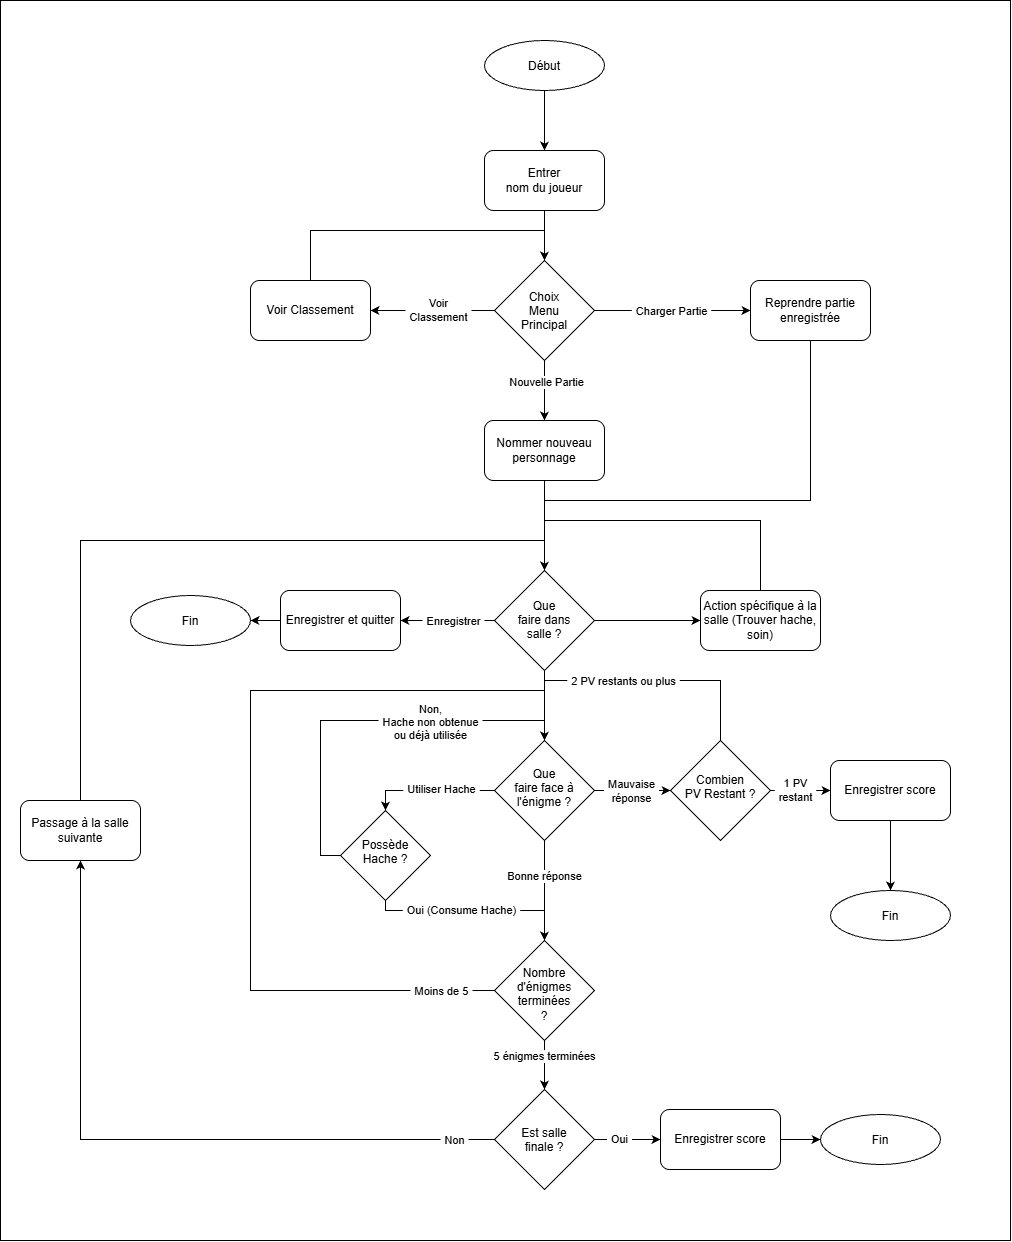

The diagram above was exported from draw.io. Its source (the exported page's mxGraphModel, read from the mxfile embedded in the PNG):
<mxGraphModel dx="3265" dy="2450" grid="1" gridSize="10" guides="1" tooltips="1" connect="1" arrows="1" fold="1" page="1" pageScale="1" pageWidth="827" pageHeight="1169" math="0" shadow="0">
  <root>
    <mxCell id="0" />
    <mxCell id="1" parent="0" />
    <mxCell id="psyzMyEu4hN-ffOX33VZ-95" parent="1" style="rounded=0;whiteSpace=wrap;html=1;" value="" vertex="1">
      <mxGeometry height="1240" width="1010" x="-130" y="-20" as="geometry" />
    </mxCell>
    <mxCell id="psyzMyEu4hN-ffOX33VZ-10" edge="1" parent="1" source="psyzMyEu4hN-ffOX33VZ-1" style="edgeStyle=orthogonalEdgeStyle;rounded=0;orthogonalLoop=1;jettySize=auto;html=1;exitX=0.5;exitY=1;exitDx=0;exitDy=0;entryX=0.5;entryY=0;entryDx=0;entryDy=0;defaultLabelBackgroundColor=page;labelPadding=0 4;" target="psyzMyEu4hN-ffOX33VZ-4">
      <mxGeometry relative="1" as="geometry" />
    </mxCell>
    <mxCell id="psyzMyEu4hN-ffOX33VZ-1" parent="1" style="ellipse;whiteSpace=wrap;html=1;shapeInside=1;" value="Début" vertex="1">
      <mxGeometry height="50" width="120" x="354" y="20" as="geometry" />
    </mxCell>
    <mxCell id="psyzMyEu4hN-ffOX33VZ-8" edge="1" parent="1" source="psyzMyEu4hN-ffOX33VZ-2" style="edgeStyle=orthogonalEdgeStyle;rounded=0;orthogonalLoop=1;jettySize=auto;html=1;exitX=0;exitY=0.5;exitDx=0;exitDy=0;entryX=1;entryY=0.5;entryDx=0;entryDy=0;defaultLabelBackgroundColor=page;labelPadding=0 4;" target="psyzMyEu4hN-ffOX33VZ-7">
      <mxGeometry relative="1" as="geometry" />
    </mxCell>
    <mxCell id="psyzMyEu4hN-ffOX33VZ-69" connectable="0" parent="psyzMyEu4hN-ffOX33VZ-8" style="edgeLabel;html=1;align=center;verticalAlign=middle;resizable=0;points=[];inheritText=1;defaultLabelBackgroundColor=page;labelPadding=0 4;" value="Voir&lt;div&gt;Classement&lt;/div&gt;" vertex="1">
      <mxGeometry relative="1" x="-0.0846" y="-1" as="geometry">
        <mxPoint as="offset" />
      </mxGeometry>
    </mxCell>
    <mxCell id="psyzMyEu4hN-ffOX33VZ-11" edge="1" parent="1" source="psyzMyEu4hN-ffOX33VZ-2" style="edgeStyle=orthogonalEdgeStyle;rounded=0;orthogonalLoop=1;jettySize=auto;html=1;exitX=1;exitY=0.5;exitDx=0;exitDy=0;entryX=0;entryY=0.5;entryDx=0;entryDy=0;defaultLabelBackgroundColor=page;labelPadding=0 4;" target="psyzMyEu4hN-ffOX33VZ-6">
      <mxGeometry relative="1" as="geometry" />
    </mxCell>
    <mxCell id="psyzMyEu4hN-ffOX33VZ-68" connectable="0" parent="psyzMyEu4hN-ffOX33VZ-11" style="edgeLabel;html=1;align=center;verticalAlign=middle;resizable=0;points=[];inheritText=1;defaultLabelBackgroundColor=page;labelPadding=0 4;" value="Charger Partie" vertex="1">
      <mxGeometry relative="1" x="-0.2232" as="geometry">
        <mxPoint x="15" as="offset" />
      </mxGeometry>
    </mxCell>
    <mxCell id="psyzMyEu4hN-ffOX33VZ-12" edge="1" parent="1" source="psyzMyEu4hN-ffOX33VZ-2" style="edgeStyle=orthogonalEdgeStyle;rounded=0;orthogonalLoop=1;jettySize=auto;html=1;exitX=0.5;exitY=1;exitDx=0;exitDy=0;entryX=0.5;entryY=0;entryDx=0;entryDy=0;defaultLabelBackgroundColor=page;labelPadding=0 4;" target="psyzMyEu4hN-ffOX33VZ-5">
      <mxGeometry relative="1" as="geometry" />
    </mxCell>
    <mxCell id="psyzMyEu4hN-ffOX33VZ-67" connectable="0" parent="psyzMyEu4hN-ffOX33VZ-12" style="edgeLabel;html=1;align=center;verticalAlign=middle;resizable=0;points=[];inheritText=1;defaultLabelBackgroundColor=page;labelPadding=0 4;" value="Nouvelle Partie" vertex="1">
      <mxGeometry relative="1" x="-0.3071" y="1" as="geometry">
        <mxPoint as="offset" />
      </mxGeometry>
    </mxCell>
    <mxCell id="psyzMyEu4hN-ffOX33VZ-2" parent="1" style="rhombus;whiteSpace=wrap;html=1;shapeInside=1;" value="Choix Menu Principal" vertex="1">
      <mxGeometry height="100" width="100" x="364" y="240" as="geometry" />
    </mxCell>
    <mxCell id="psyzMyEu4hN-ffOX33VZ-9" edge="1" parent="1" source="psyzMyEu4hN-ffOX33VZ-4" style="edgeStyle=orthogonalEdgeStyle;rounded=0;orthogonalLoop=1;jettySize=auto;html=1;exitX=0.5;exitY=1;exitDx=0;exitDy=0;entryX=0.5;entryY=0;entryDx=0;entryDy=0;defaultLabelBackgroundColor=page;labelPadding=0 4;" target="psyzMyEu4hN-ffOX33VZ-2">
      <mxGeometry relative="1" as="geometry" />
    </mxCell>
    <mxCell id="psyzMyEu4hN-ffOX33VZ-4" parent="1" style="rounded=1;whiteSpace=wrap;html=1;roundedPerimeter=1;" value="Entrer&lt;div&gt;nom du joueur&lt;/div&gt;" vertex="1">
      <mxGeometry height="60" width="120" x="354" y="130" as="geometry" />
    </mxCell>
    <mxCell id="psyzMyEu4hN-ffOX33VZ-23" edge="1" parent="1" source="psyzMyEu4hN-ffOX33VZ-5" style="edgeStyle=orthogonalEdgeStyle;rounded=0;orthogonalLoop=1;jettySize=auto;html=1;exitX=0.5;exitY=1;exitDx=0;exitDy=0;entryX=0.5;entryY=0;entryDx=0;entryDy=0;defaultLabelBackgroundColor=page;labelPadding=0 4;" target="psyzMyEu4hN-ffOX33VZ-16">
      <mxGeometry relative="1" as="geometry" />
    </mxCell>
    <mxCell id="psyzMyEu4hN-ffOX33VZ-5" parent="1" style="rounded=1;whiteSpace=wrap;html=1;roundedPerimeter=1;" value="Nommer nouveau personnage" vertex="1">
      <mxGeometry height="60" width="120" x="354" y="400" as="geometry" />
    </mxCell>
    <mxCell id="psyzMyEu4hN-ffOX33VZ-29" edge="1" parent="1" source="psyzMyEu4hN-ffOX33VZ-6" style="edgeStyle=orthogonalEdgeStyle;rounded=0;orthogonalLoop=1;jettySize=auto;html=1;exitX=0.5;exitY=1;exitDx=0;exitDy=0;entryX=0.5;entryY=0;entryDx=0;entryDy=0;defaultLabelBackgroundColor=page;labelPadding=0 4;" target="psyzMyEu4hN-ffOX33VZ-16">
      <mxGeometry relative="1" as="geometry">
        <Array as="points">
          <mxPoint x="680" y="480" />
          <mxPoint x="414" y="480" />
        </Array>
      </mxGeometry>
    </mxCell>
    <mxCell id="psyzMyEu4hN-ffOX33VZ-6" parent="1" style="rounded=1;whiteSpace=wrap;html=1;roundedPerimeter=1;" value="Reprendre partie enregistrée" vertex="1">
      <mxGeometry height="60" width="120" x="620" y="260" as="geometry" />
    </mxCell>
    <mxCell id="psyzMyEu4hN-ffOX33VZ-14" edge="1" parent="1" source="psyzMyEu4hN-ffOX33VZ-7" style="edgeStyle=orthogonalEdgeStyle;rounded=0;orthogonalLoop=1;jettySize=auto;html=1;exitX=0.5;exitY=0;exitDx=0;exitDy=0;entryX=0.5;entryY=0;entryDx=0;entryDy=0;defaultLabelBackgroundColor=page;labelPadding=0 4;" target="psyzMyEu4hN-ffOX33VZ-2">
      <mxGeometry relative="1" as="geometry">
        <Array as="points">
          <mxPoint x="180" y="210" />
          <mxPoint x="414" y="210" />
        </Array>
      </mxGeometry>
    </mxCell>
    <mxCell id="psyzMyEu4hN-ffOX33VZ-7" parent="1" style="rounded=1;whiteSpace=wrap;html=1;roundedPerimeter=1;" value="Voir Classement" vertex="1">
      <mxGeometry height="60" width="120" x="120" y="260" as="geometry" />
    </mxCell>
    <mxCell id="psyzMyEu4hN-ffOX33VZ-20" edge="1" parent="1" source="psyzMyEu4hN-ffOX33VZ-16" style="edgeStyle=orthogonalEdgeStyle;rounded=0;orthogonalLoop=1;jettySize=auto;html=1;exitX=0;exitY=0.5;exitDx=0;exitDy=0;entryX=1;entryY=0.5;entryDx=0;entryDy=0;defaultLabelBackgroundColor=page;labelPadding=0 4;" target="psyzMyEu4hN-ffOX33VZ-17">
      <mxGeometry relative="1" as="geometry" />
    </mxCell>
    <mxCell id="psyzMyEu4hN-ffOX33VZ-82" connectable="0" parent="psyzMyEu4hN-ffOX33VZ-20" style="edgeLabel;html=1;align=center;verticalAlign=middle;resizable=0;points=[];inheritText=1;defaultLabelBackgroundColor=page;labelPadding=0 4;" value="Enregistrer" vertex="1">
      <mxGeometry relative="1" x="-0.1123" as="geometry">
        <mxPoint as="offset" />
      </mxGeometry>
    </mxCell>
    <mxCell id="psyzMyEu4hN-ffOX33VZ-25" edge="1" parent="1" source="psyzMyEu4hN-ffOX33VZ-16" style="edgeStyle=orthogonalEdgeStyle;rounded=0;orthogonalLoop=1;jettySize=auto;html=1;exitX=1;exitY=0.5;exitDx=0;exitDy=0;entryX=0;entryY=0.5;entryDx=0;entryDy=0;defaultLabelBackgroundColor=page;labelPadding=0 4;" target="psyzMyEu4hN-ffOX33VZ-22">
      <mxGeometry relative="1" as="geometry" />
    </mxCell>
    <mxCell id="psyzMyEu4hN-ffOX33VZ-28" edge="1" parent="1" source="psyzMyEu4hN-ffOX33VZ-16" style="edgeStyle=orthogonalEdgeStyle;rounded=0;orthogonalLoop=1;jettySize=auto;html=1;exitX=0.5;exitY=1;exitDx=0;exitDy=0;entryX=0.5;entryY=0;entryDx=0;entryDy=0;defaultLabelBackgroundColor=page;labelPadding=0 4;" target="psyzMyEu4hN-ffOX33VZ-27">
      <mxGeometry relative="1" as="geometry" />
    </mxCell>
    <mxCell id="psyzMyEu4hN-ffOX33VZ-16" parent="1" style="rhombus;whiteSpace=wrap;html=1;shapeInside=1;" value="Que faire dans salle ?" vertex="1">
      <mxGeometry height="100" width="100" x="364" y="550" as="geometry" />
    </mxCell>
    <mxCell id="psyzMyEu4hN-ffOX33VZ-34" edge="1" parent="1" source="psyzMyEu4hN-ffOX33VZ-17" style="edgeStyle=orthogonalEdgeStyle;rounded=0;orthogonalLoop=1;jettySize=auto;html=1;exitX=0;exitY=0.5;exitDx=0;exitDy=0;entryX=1;entryY=0.5;entryDx=0;entryDy=0;defaultLabelBackgroundColor=page;labelPadding=0 4;" target="psyzMyEu4hN-ffOX33VZ-33">
      <mxGeometry relative="1" as="geometry" />
    </mxCell>
    <mxCell id="psyzMyEu4hN-ffOX33VZ-17" parent="1" style="rounded=1;whiteSpace=wrap;html=1;roundedPerimeter=1;" value="Enregistrer et quitter" vertex="1">
      <mxGeometry height="60" width="120" x="150" y="570" as="geometry" />
    </mxCell>
    <mxCell id="psyzMyEu4hN-ffOX33VZ-26" edge="1" parent="1" source="psyzMyEu4hN-ffOX33VZ-22" style="edgeStyle=orthogonalEdgeStyle;rounded=0;orthogonalLoop=1;jettySize=auto;html=1;exitX=0.5;exitY=0;exitDx=0;exitDy=0;entryX=0.5;entryY=0;entryDx=0;entryDy=0;defaultLabelBackgroundColor=page;labelPadding=0 4;" target="psyzMyEu4hN-ffOX33VZ-16">
      <mxGeometry relative="1" as="geometry">
        <Array as="points">
          <mxPoint x="630" y="500" />
          <mxPoint x="414" y="500" />
        </Array>
      </mxGeometry>
    </mxCell>
    <mxCell id="psyzMyEu4hN-ffOX33VZ-22" parent="1" style="rounded=1;whiteSpace=wrap;html=1;roundedPerimeter=1;" value="Action spécifique à la salle (Trouver hache, soin)" vertex="1">
      <mxGeometry height="60" width="120" x="570" y="570" as="geometry" />
    </mxCell>
    <mxCell id="psyzMyEu4hN-ffOX33VZ-42" edge="1" parent="1" source="psyzMyEu4hN-ffOX33VZ-27" style="edgeStyle=orthogonalEdgeStyle;rounded=0;orthogonalLoop=1;jettySize=auto;html=1;exitX=1;exitY=0.5;exitDx=0;exitDy=0;entryX=0;entryY=0.5;entryDx=0;entryDy=0;defaultLabelBackgroundColor=page;labelPadding=0 4;" target="psyzMyEu4hN-ffOX33VZ-38">
      <mxGeometry relative="1" as="geometry" />
    </mxCell>
    <mxCell id="psyzMyEu4hN-ffOX33VZ-43" connectable="0" parent="psyzMyEu4hN-ffOX33VZ-42" style="edgeLabel;html=1;align=center;verticalAlign=middle;resizable=0;points=[];inheritText=1;defaultLabelBackgroundColor=page;labelPadding=0 4;" value="Mauvaise&lt;div&gt;réponse&lt;/div&gt;" vertex="1">
      <mxGeometry relative="1" x="0.0268" y="-1" as="geometry">
        <mxPoint x="-3" y="-1" as="offset" />
      </mxGeometry>
    </mxCell>
    <mxCell id="psyzMyEu4hN-ffOX33VZ-47" edge="1" parent="1" source="psyzMyEu4hN-ffOX33VZ-27" style="edgeStyle=orthogonalEdgeStyle;rounded=0;orthogonalLoop=1;jettySize=auto;html=1;exitX=0.5;exitY=1;exitDx=0;exitDy=0;entryX=0.5;entryY=0;entryDx=0;entryDy=0;defaultLabelBackgroundColor=page;labelPadding=0 4;" target="psyzMyEu4hN-ffOX33VZ-44">
      <mxGeometry relative="1" as="geometry" />
    </mxCell>
    <mxCell id="psyzMyEu4hN-ffOX33VZ-48" connectable="0" parent="psyzMyEu4hN-ffOX33VZ-47" style="edgeLabel;html=1;align=center;verticalAlign=middle;resizable=0;points=[];inheritText=1;defaultLabelBackgroundColor=page;labelPadding=0 4;" value="Bonne réponse" vertex="1">
      <mxGeometry relative="1" x="-0.304" y="-1" as="geometry">
        <mxPoint as="offset" />
      </mxGeometry>
    </mxCell>
    <mxCell id="psyzMyEu4hN-ffOX33VZ-61" edge="1" parent="1" source="psyzMyEu4hN-ffOX33VZ-27" style="edgeStyle=orthogonalEdgeStyle;rounded=0;orthogonalLoop=1;jettySize=auto;html=1;exitX=0;exitY=0.5;exitDx=0;exitDy=0;entryX=0.5;entryY=0;entryDx=0;entryDy=0;defaultLabelBackgroundColor=page;labelPadding=0 4;" target="psyzMyEu4hN-ffOX33VZ-60">
      <mxGeometry relative="1" as="geometry" />
    </mxCell>
    <mxCell id="psyzMyEu4hN-ffOX33VZ-64" connectable="0" parent="psyzMyEu4hN-ffOX33VZ-61" style="edgeLabel;html=1;align=center;verticalAlign=middle;resizable=0;points=[];inheritText=1;defaultLabelBackgroundColor=page;labelPadding=0 4;" value="Utiliser Hache" vertex="1">
      <mxGeometry relative="1" x="-0.1688" y="-2" as="geometry">
        <mxPoint as="offset" />
      </mxGeometry>
    </mxCell>
    <mxCell id="psyzMyEu4hN-ffOX33VZ-27" parent="1" style="rhombus;whiteSpace=wrap;html=1;shapeInside=1;" value="Que faire face à l'énigme ?" vertex="1">
      <mxGeometry height="100" width="100" x="364" y="720" as="geometry" />
    </mxCell>
    <mxCell id="psyzMyEu4hN-ffOX33VZ-33" parent="1" style="ellipse;whiteSpace=wrap;html=1;shapeInside=1;" value="Fin" vertex="1">
      <mxGeometry height="50" width="120" y="575" as="geometry" />
    </mxCell>
    <mxCell id="psyzMyEu4hN-ffOX33VZ-35" parent="1" style="ellipse;whiteSpace=wrap;html=1;shapeInside=1;" value="Fin" vertex="1">
      <mxGeometry height="50" width="120" x="700" y="870" as="geometry" />
    </mxCell>
    <mxCell id="psyzMyEu4hN-ffOX33VZ-45" edge="1" parent="1" source="psyzMyEu4hN-ffOX33VZ-38" style="edgeStyle=orthogonalEdgeStyle;rounded=0;orthogonalLoop=1;jettySize=auto;html=1;exitX=0.5;exitY=0;exitDx=0;exitDy=0;entryX=0.5;entryY=0;entryDx=0;entryDy=0;defaultLabelBackgroundColor=page;labelPadding=0 4;" target="psyzMyEu4hN-ffOX33VZ-27">
      <mxGeometry relative="1" as="geometry">
        <Array as="points">
          <mxPoint x="590" y="660" />
          <mxPoint x="414" y="660" />
        </Array>
      </mxGeometry>
    </mxCell>
    <mxCell id="psyzMyEu4hN-ffOX33VZ-46" connectable="0" parent="psyzMyEu4hN-ffOX33VZ-45" style="edgeLabel;html=1;align=center;verticalAlign=middle;resizable=0;points=[];inheritText=1;defaultLabelBackgroundColor=page;labelPadding=0 4;" value="2 PV restants ou plus" vertex="1">
      <mxGeometry relative="1" x="0.0656" y="1" as="geometry">
        <mxPoint y="-1" as="offset" />
      </mxGeometry>
    </mxCell>
    <mxCell id="psyzMyEu4hN-ffOX33VZ-84" edge="1" parent="1" source="psyzMyEu4hN-ffOX33VZ-38" style="edgeStyle=orthogonalEdgeStyle;rounded=0;orthogonalLoop=1;jettySize=auto;html=1;exitX=1;exitY=0.5;exitDx=0;exitDy=0;entryX=0;entryY=0.5;entryDx=0;entryDy=0;defaultLabelBackgroundColor=page;labelPadding=0 4;" target="psyzMyEu4hN-ffOX33VZ-83">
      <mxGeometry relative="1" as="geometry" />
    </mxCell>
    <mxCell id="psyzMyEu4hN-ffOX33VZ-86" connectable="0" parent="psyzMyEu4hN-ffOX33VZ-84" style="edgeLabel;html=1;align=center;verticalAlign=middle;resizable=0;points=[];inheritText=1;defaultLabelBackgroundColor=page;labelPadding=0 4;" value="1 PV&lt;div&gt;restant&lt;/div&gt;" vertex="1">
      <mxGeometry relative="1" x="-0.1969" y="1" as="geometry">
        <mxPoint as="offset" />
      </mxGeometry>
    </mxCell>
    <mxCell id="psyzMyEu4hN-ffOX33VZ-38" parent="1" style="rhombus;whiteSpace=wrap;html=1;shapeInside=1;" value="Combien PV Restant ?" vertex="1">
      <mxGeometry height="100" width="100" x="540" y="720" as="geometry" />
    </mxCell>
    <mxCell id="psyzMyEu4hN-ffOX33VZ-72" edge="1" parent="1" style="edgeStyle=orthogonalEdgeStyle;rounded=0;orthogonalLoop=1;jettySize=auto;html=1;exitX=0.5;exitY=1;exitDx=0;exitDy=0;entryX=0.5;entryY=0;entryDx=0;entryDy=0;defaultLabelBackgroundColor=page;labelPadding=0 4;">
      <mxGeometry relative="1" as="geometry">
        <mxPoint x="414" y="1020" as="sourcePoint" />
        <mxPoint x="414" y="1069" as="targetPoint" />
      </mxGeometry>
    </mxCell>
    <mxCell id="psyzMyEu4hN-ffOX33VZ-74" connectable="0" parent="psyzMyEu4hN-ffOX33VZ-72" style="edgeLabel;html=1;align=center;verticalAlign=middle;resizable=0;points=[];inheritText=1;defaultLabelBackgroundColor=page;labelPadding=0 4;" value="5 énigmes terminées" vertex="1">
      <mxGeometry relative="1" x="-0.3948" y="-1" as="geometry">
        <mxPoint as="offset" />
      </mxGeometry>
    </mxCell>
    <mxCell id="psyzMyEu4hN-ffOX33VZ-91" edge="1" parent="1" source="psyzMyEu4hN-ffOX33VZ-44" style="edgeStyle=orthogonalEdgeStyle;rounded=0;orthogonalLoop=1;jettySize=auto;html=1;exitX=0;exitY=0.5;exitDx=0;exitDy=0;entryX=0.5;entryY=0;entryDx=0;entryDy=0;defaultLabelBackgroundColor=page;labelPadding=0 4;" target="psyzMyEu4hN-ffOX33VZ-27">
      <mxGeometry relative="1" x="-0.0676" as="geometry">
        <Array as="points">
          <mxPoint x="120" y="970" />
          <mxPoint x="120" y="670" />
          <mxPoint x="414" y="670" />
        </Array>
      </mxGeometry>
    </mxCell>
    <mxCell id="psyzMyEu4hN-ffOX33VZ-93" connectable="0" parent="psyzMyEu4hN-ffOX33VZ-91" style="edgeLabel;html=1;align=center;verticalAlign=middle;resizable=0;points=[];inheritText=1;defaultLabelBackgroundColor=page;labelPadding=0 4;" value="Moins de 5" vertex="1">
      <mxGeometry relative="1" x="-0.8518" y="2" as="geometry">
        <mxPoint x="12" y="-2" as="offset" />
      </mxGeometry>
    </mxCell>
    <mxCell id="psyzMyEu4hN-ffOX33VZ-44" parent="1" style="rhombus;whiteSpace=wrap;html=1;shapeInside=1;" value="Nombre d'énigmes terminées ?" vertex="1">
      <mxGeometry height="100" width="100" x="364" y="920" as="geometry" />
    </mxCell>
    <mxCell id="psyzMyEu4hN-ffOX33VZ-63" edge="1" parent="1" source="psyzMyEu4hN-ffOX33VZ-60" style="edgeStyle=orthogonalEdgeStyle;rounded=0;orthogonalLoop=1;jettySize=auto;html=1;exitX=0.5;exitY=1;exitDx=0;exitDy=0;entryX=0.5;entryY=0;entryDx=0;entryDy=0;defaultLabelBackgroundColor=page;labelPadding=0 4;" target="psyzMyEu4hN-ffOX33VZ-44">
      <mxGeometry relative="1" x="0.005" as="geometry">
        <Array as="points">
          <mxPoint x="255" y="890" />
          <mxPoint x="414" y="890" />
        </Array>
      </mxGeometry>
    </mxCell>
    <mxCell id="psyzMyEu4hN-ffOX33VZ-66" connectable="0" parent="psyzMyEu4hN-ffOX33VZ-63" style="edgeLabel;html=1;align=center;verticalAlign=middle;resizable=0;points=[];inheritText=1;defaultLabelBackgroundColor=page;labelPadding=0 4;" value="Oui (Consume Hache)" vertex="1">
      <mxGeometry relative="1" x="-0.1759" y="1" as="geometry">
        <mxPoint x="3" as="offset" />
      </mxGeometry>
    </mxCell>
    <mxCell id="psyzMyEu4hN-ffOX33VZ-92" edge="1" parent="1" source="psyzMyEu4hN-ffOX33VZ-60" style="edgeStyle=orthogonalEdgeStyle;rounded=0;orthogonalLoop=1;jettySize=auto;html=1;exitX=0;exitY=0.5;exitDx=0;exitDy=0;entryX=0.5;entryY=0;entryDx=0;entryDy=0;defaultLabelBackgroundColor=page;labelPadding=0 4;" target="psyzMyEu4hN-ffOX33VZ-27">
      <mxGeometry relative="1" as="geometry" />
    </mxCell>
    <mxCell id="psyzMyEu4hN-ffOX33VZ-94" connectable="0" parent="psyzMyEu4hN-ffOX33VZ-92" style="edgeLabel;html=1;align=center;verticalAlign=middle;resizable=0;points=[];inheritText=1;defaultLabelBackgroundColor=page;labelPadding=0 4;" value="Non,&lt;div&gt;Hache non obtenue&lt;/div&gt;&lt;div&gt;ou déjà utilisée&lt;/div&gt;" vertex="1">
      <mxGeometry relative="1" x="0.3222" y="-1" as="geometry">
        <mxPoint as="offset" />
      </mxGeometry>
    </mxCell>
    <mxCell id="psyzMyEu4hN-ffOX33VZ-60" parent="1" style="rhombus;whiteSpace=wrap;html=1;shapeInside=1;" value="Possède Hache ?" vertex="1">
      <mxGeometry height="90" width="90" x="210" y="790" as="geometry" />
    </mxCell>
    <mxCell id="psyzMyEu4hN-ffOX33VZ-79" edge="1" parent="1" source="psyzMyEu4hN-ffOX33VZ-70" style="edgeStyle=orthogonalEdgeStyle;rounded=0;orthogonalLoop=1;jettySize=auto;html=1;exitX=1;exitY=0.5;exitDx=0;exitDy=0;entryX=0;entryY=0.5;entryDx=0;entryDy=0;defaultLabelBackgroundColor=page;labelPadding=0 4;" target="psyzMyEu4hN-ffOX33VZ-78">
      <mxGeometry relative="1" as="geometry" />
    </mxCell>
    <mxCell id="psyzMyEu4hN-ffOX33VZ-81" connectable="0" parent="psyzMyEu4hN-ffOX33VZ-79" style="edgeLabel;html=1;align=center;verticalAlign=middle;resizable=0;points=[];inheritText=1;defaultLabelBackgroundColor=page;labelPadding=0 4;" value="Oui" vertex="1">
      <mxGeometry relative="1" x="-0.2791" y="1" as="geometry">
        <mxPoint as="offset" />
      </mxGeometry>
    </mxCell>
    <mxCell id="psyzMyEu4hN-ffOX33VZ-88" edge="1" parent="1" source="psyzMyEu4hN-ffOX33VZ-70" style="edgeStyle=orthogonalEdgeStyle;rounded=0;orthogonalLoop=1;jettySize=auto;html=1;exitX=0;exitY=0.5;exitDx=0;exitDy=0;entryX=0.5;entryY=1;entryDx=0;entryDy=0;defaultLabelBackgroundColor=page;labelPadding=0 4;" target="psyzMyEu4hN-ffOX33VZ-87">
      <mxGeometry relative="1" as="geometry" />
    </mxCell>
    <mxCell id="psyzMyEu4hN-ffOX33VZ-90" connectable="0" parent="psyzMyEu4hN-ffOX33VZ-88" style="edgeLabel;html=1;align=center;verticalAlign=middle;resizable=0;points=[];inheritText=1;defaultLabelBackgroundColor=page;labelPadding=0 4;" value="Non" vertex="1">
      <mxGeometry relative="1" x="-0.8322" y="1" as="geometry">
        <mxPoint x="17" y="-1" as="offset" />
      </mxGeometry>
    </mxCell>
    <mxCell id="psyzMyEu4hN-ffOX33VZ-70" parent="1" style="rhombus;whiteSpace=wrap;html=1;shapeInside=1;" value="Est salle finale ?" vertex="1">
      <mxGeometry height="100" width="100" x="364" y="1069" as="geometry" />
    </mxCell>
    <mxCell id="psyzMyEu4hN-ffOX33VZ-76" parent="1" style="ellipse;whiteSpace=wrap;html=1;shapeInside=1;" value="Fin" vertex="1">
      <mxGeometry height="50" width="120" x="690" y="1094" as="geometry" />
    </mxCell>
    <mxCell id="psyzMyEu4hN-ffOX33VZ-80" edge="1" parent="1" source="psyzMyEu4hN-ffOX33VZ-78" style="edgeStyle=orthogonalEdgeStyle;rounded=0;orthogonalLoop=1;jettySize=auto;html=1;exitX=1;exitY=0.5;exitDx=0;exitDy=0;entryX=0;entryY=0.5;entryDx=0;entryDy=0;defaultLabelBackgroundColor=page;labelPadding=0 4;" target="psyzMyEu4hN-ffOX33VZ-76">
      <mxGeometry relative="1" as="geometry" />
    </mxCell>
    <mxCell id="psyzMyEu4hN-ffOX33VZ-78" parent="1" style="rounded=1;whiteSpace=wrap;html=1;roundedPerimeter=1;" value="Enregistrer score" vertex="1">
      <mxGeometry height="60" width="120" x="530" y="1089" as="geometry" />
    </mxCell>
    <mxCell id="psyzMyEu4hN-ffOX33VZ-85" edge="1" parent="1" source="psyzMyEu4hN-ffOX33VZ-83" style="edgeStyle=orthogonalEdgeStyle;rounded=0;orthogonalLoop=1;jettySize=auto;html=1;exitX=0.5;exitY=1;exitDx=0;exitDy=0;entryX=0.5;entryY=0;entryDx=0;entryDy=0;defaultLabelBackgroundColor=page;labelPadding=0 4;" target="psyzMyEu4hN-ffOX33VZ-35">
      <mxGeometry relative="1" as="geometry" />
    </mxCell>
    <mxCell id="psyzMyEu4hN-ffOX33VZ-83" parent="1" style="rounded=1;whiteSpace=wrap;html=1;roundedPerimeter=1;" value="Enregistrer score" vertex="1">
      <mxGeometry height="60" width="120" x="700" y="740" as="geometry" />
    </mxCell>
    <mxCell id="psyzMyEu4hN-ffOX33VZ-89" edge="1" parent="1" source="psyzMyEu4hN-ffOX33VZ-87" style="edgeStyle=orthogonalEdgeStyle;rounded=0;orthogonalLoop=1;jettySize=auto;html=1;exitX=0.5;exitY=0;exitDx=0;exitDy=0;entryX=0.5;entryY=0;entryDx=0;entryDy=0;defaultLabelBackgroundColor=page;labelPadding=0 4;" target="psyzMyEu4hN-ffOX33VZ-16">
      <mxGeometry relative="1" x="-0.0796" as="geometry">
        <Array as="points">
          <mxPoint x="-50" y="520" />
          <mxPoint x="414" y="520" />
        </Array>
      </mxGeometry>
    </mxCell>
    <mxCell id="psyzMyEu4hN-ffOX33VZ-87" parent="1" style="rounded=1;whiteSpace=wrap;html=1;roundedPerimeter=1;" value="Passage à la salle suivante" vertex="1">
      <mxGeometry height="60" width="120" x="-110" y="780" as="geometry" />
    </mxCell>
  </root>
</mxGraphModel>